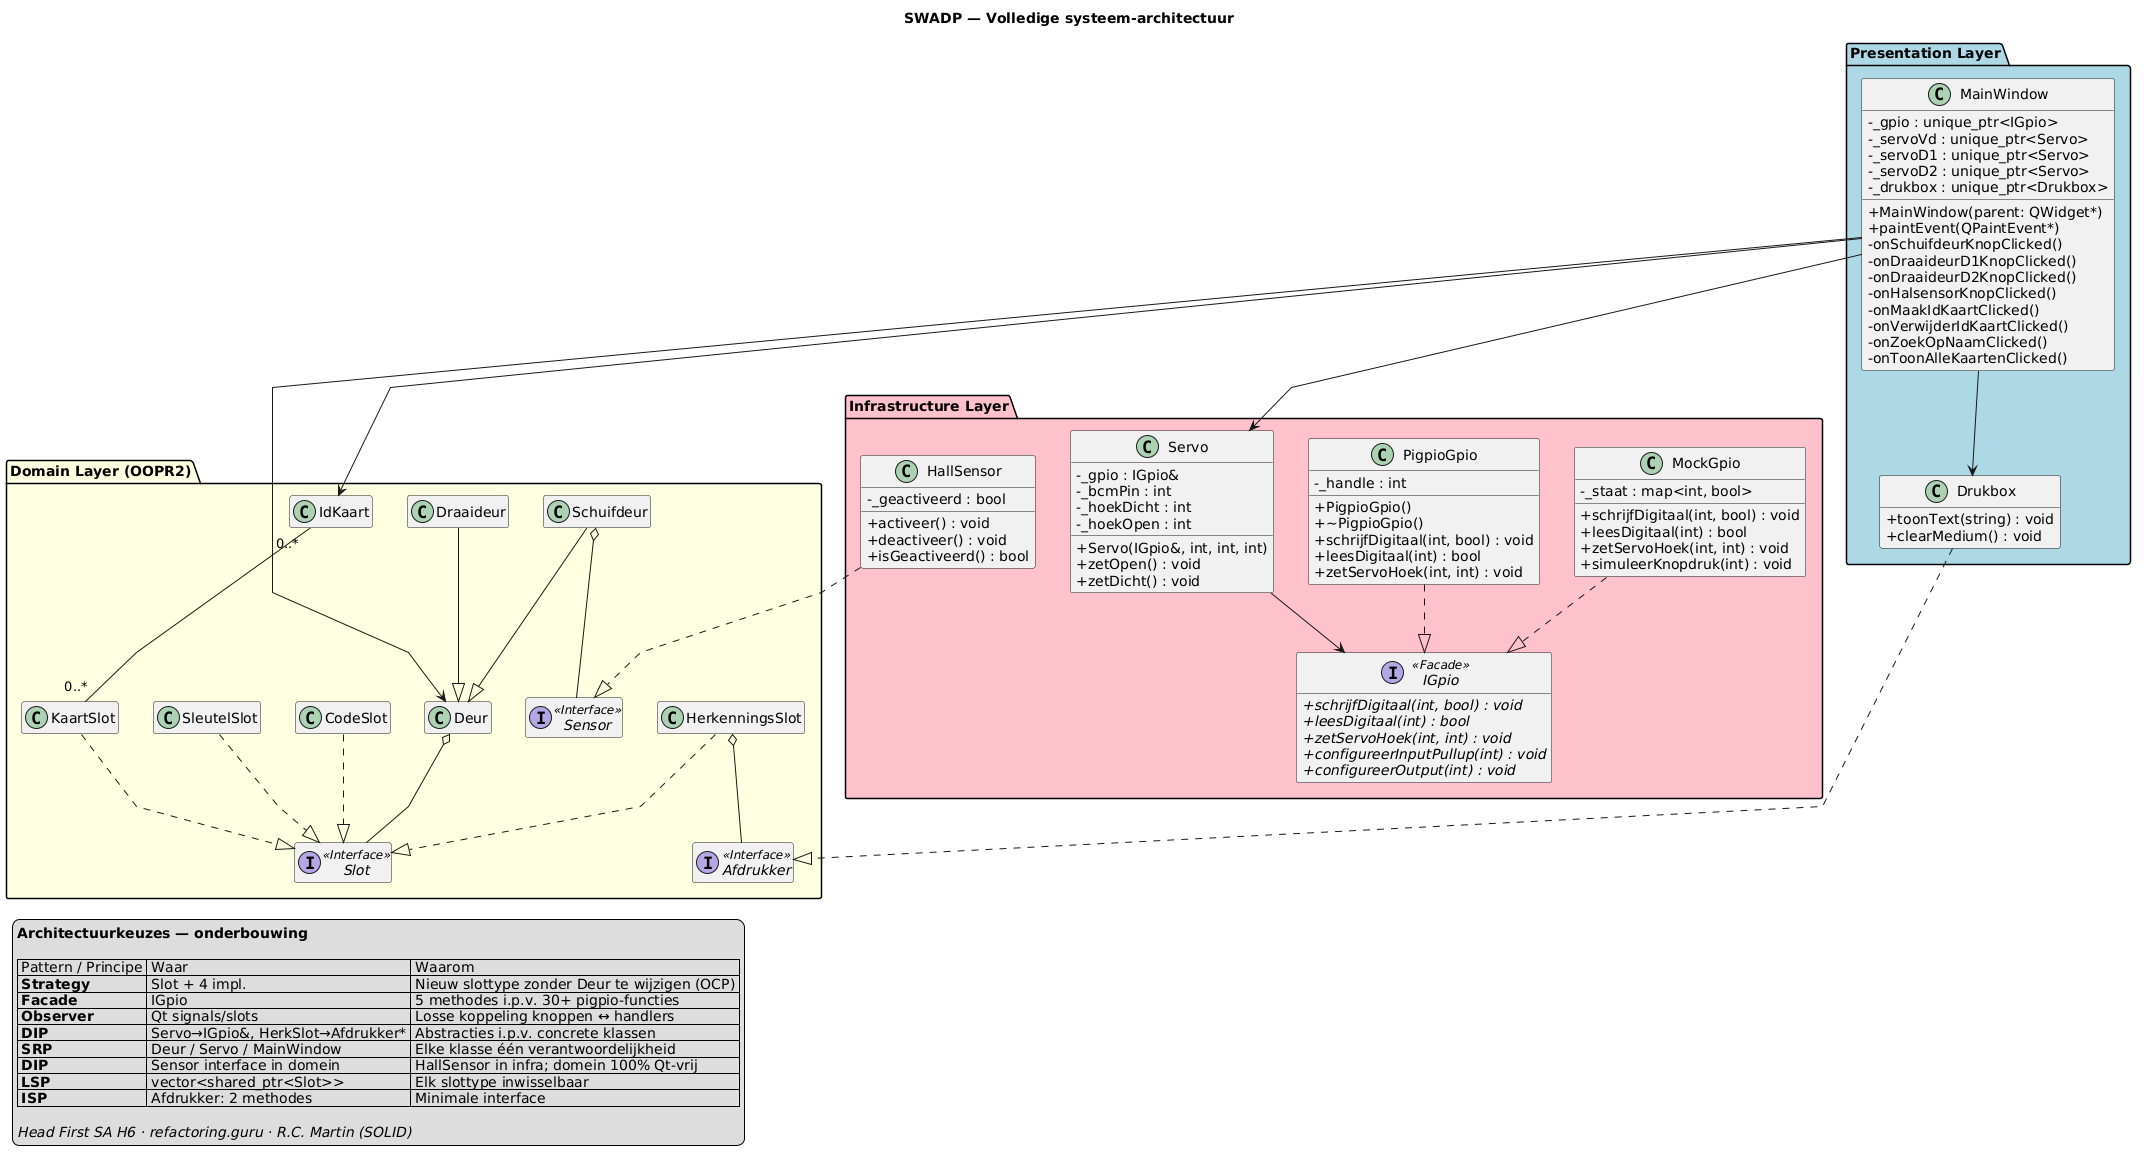

The diagram above was rendered by PlantUML. Its source (embedded in the PNG):
@startuml
'=============================================================================
' SWADP — Volledig systeemklassendiagram
'=============================================================================
' Toont hoe het OOPR2-domein wordt aangevuld met:
'   - Infrastructure     : IGpio, PigpioGpio/MockGpio, Servo
'   - Presentation       : MainWindow, Drukbox
'
' Niet-bestaande klassen (GebouwController, DeurFactory, KnopFysiek,
' LedFysiek, SlotException) zijn bewust weggelaten — YAGNI.
'=============================================================================

title SWADP — Volledige systeem-architectuur

skinparam classAttributeIconSize 0
skinparam linetype polyline
hide empty members

'==============================================================================
package "Presentation Layer" #LightBlue {
  class MainWindow {
    -_gpio : unique_ptr<IGpio>
    -_servoVd : unique_ptr<Servo>
    -_servoD1 : unique_ptr<Servo>
    -_servoD2 : unique_ptr<Servo>
    -_drukbox : unique_ptr<Drukbox>
    +MainWindow(parent: QWidget*)
    +paintEvent(QPaintEvent*)
    -onSchuifdeurKnopClicked()
    -onDraaideurD1KnopClicked()
    -onDraaideurD2KnopClicked()
    -onHalsensorKnopClicked()
    -onMaakIdKaartClicked()
    -onVerwijderIdKaartClicked()
    -onZoekOpNaamClicked()
    -onToonAlleKaartenClicked()
  }

  class Drukbox {
    +toonText(string) : void
    +clearMedium() : void
  }
}

'==============================================================================
package "Domain Layer (OOPR2)" #LightYellow {
  class Deur
  class Schuifdeur
  class Draaideur
  interface Sensor <<Interface>>
  interface Slot <<Interface>>
  class SleutelSlot
  class CodeSlot
  class HerkenningsSlot
  class KaartSlot
  class IdKaart
  interface Afdrukker <<Interface>>

  Schuifdeur --|> Deur
  Draaideur --|> Deur
  Schuifdeur o-- Sensor
  SleutelSlot ..|> Slot
  CodeSlot ..|> Slot
  HerkenningsSlot ..|> Slot
  KaartSlot ..|> Slot
  Drukbox ..|> Afdrukker
  Deur o-- Slot
  HerkenningsSlot o-- Afdrukker
  IdKaart "0..*" -- "0..*" KaartSlot
}

'==============================================================================
package "Infrastructure Layer" #Pink {
  interface IGpio <<Facade>> {
    +{abstract} schrijfDigitaal(int, bool) : void
    +{abstract} leesDigitaal(int) : bool
    +{abstract} zetServoHoek(int, int) : void
    +{abstract} configureerInputPullup(int) : void
    +{abstract} configureerOutput(int) : void
  }

  class PigpioGpio {
    -_handle : int
    +PigpioGpio()
    +~PigpioGpio()
    +schrijfDigitaal(int, bool) : void
    +leesDigitaal(int) : bool
    +zetServoHoek(int, int) : void
  }

  class MockGpio {
    -_staat : map<int, bool>
    +schrijfDigitaal(int, bool) : void
    +leesDigitaal(int) : bool
    +zetServoHoek(int, int) : void
    +simuleerKnopdruk(int) : void
  }

  class Servo {
    -_gpio : IGpio&
    -_bcmPin : int
    -_hoekDicht : int
    -_hoekOpen : int
    +Servo(IGpio&, int, int, int)
    +zetOpen() : void
    +zetDicht() : void
  }

  class HallSensor {
    -_geactiveerd : bool
    +activeer() : void
    +deactiveer() : void
    +isGeactiveerd() : bool
  }

  PigpioGpio ..|> IGpio
  MockGpio ..|> IGpio
  HallSensor ..|> Sensor
  Servo --> IGpio
}

'==============================================================================
' Laag-overschrijdende relaties
MainWindow --> Deur
MainWindow --> Servo
MainWindow --> Drukbox
MainWindow --> IdKaart

'==============================================================================
' Onderbouwing
legend bottom left
    **Architectuurkeuzes — onderbouwing**

    | Pattern / Principe | Waar | Waarom |
    | **Strategy** | Slot + 4 impl. | Nieuw slottype zonder Deur te wijzigen (OCP) |
    | **Facade** | IGpio | 5 methodes i.p.v. 30+ pigpio-functies |
    | **Observer** | Qt signals/slots | Losse koppeling knoppen ↔ handlers |
    | **DIP** | Servo→IGpio&, HerkSlot→Afdrukker* | Abstracties i.p.v. concrete klassen |
    | **SRP** | Deur / Servo / MainWindow | Elke klasse één verantwoordelijkheid |
    | **DIP** | Sensor interface in domein | HallSensor in infra; domein 100% Qt-vrij |
    | **LSP** | vector<shared_ptr<Slot>> | Elk slottype inwisselbaar |
    | **ISP** | Afdrukker: 2 methodes | Minimale interface |

    //Head First SA H6 · refactoring.guru · R.C. Martin (SOLID)//
end legend
@enduml